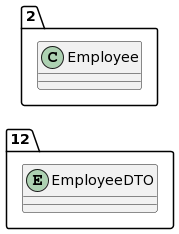

The diagram above was rendered by PlantUML. Its source (embedded in the PNG):
@startuml
allow_mixing
left to right direction
package "12"{
entity EmployeeDTO

}
package "2"{
class Employee
}
@enduml